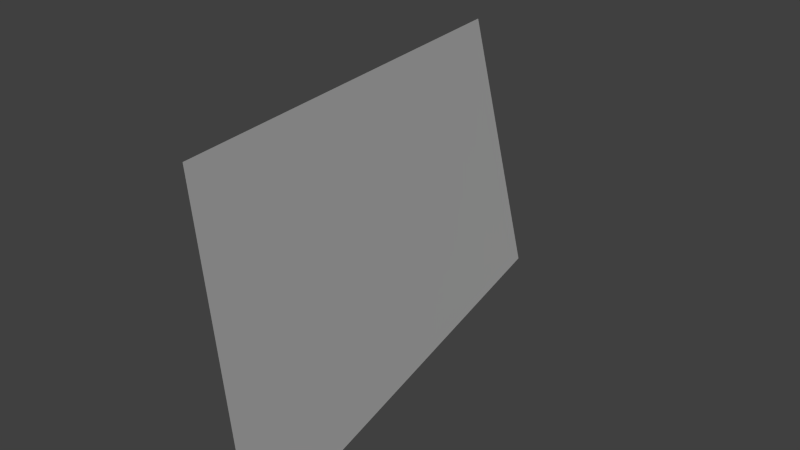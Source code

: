 # Source: left_mirror.blend  (saved by Blender 2.73.0; exported with 4.5.12 LTS)
import bpy
from mathutils import Matrix  # noqa: F401  (used for matrix-valued properties, if any)

bpy.ops.wm.read_factory_settings(use_empty=True)
scene = bpy.context.scene
scene.name = 'Scene'

# ---- collections
col_collection_1 = bpy.data.collections.new('Collection 1'); scene.collection.children.link(col_collection_1)

# ---- materials (node trees are filled in below, after node groups)
mat_4carz1024_tga = bpy.data.materials.new('4carz1024_tga')
mat_4carz1024_tga.alpha_threshold = 0.0
mat_4carz1024_tga.use_transparent_shadow = False
mat_4carz1024_tga.diffuse_color = (0.48, 0.48, 0.48, 1.0)
mat_4carz1024_tga.specular_color = (0.45, 0.45, 0.45)
mat_4carz1024_tga.roughness = 0.5
mat_4carz1024_tga.specular_intensity = 1.0
mat_4carz1024_glass_tga = bpy.data.materials.new('4carz1024_glass_tga')
mat_4carz1024_glass_tga.alpha_threshold = 0.0
mat_4carz1024_glass_tga.use_transparent_shadow = False
mat_4carz1024_glass_tga.diffuse_color = (0.48, 0.48, 0.48, 1.0)
mat_4carz1024_glass_tga.specular_color = (0.45, 0.45, 0.45)
mat_4carz1024_glass_tga.roughness = 0.5
mat_4carz1024_glass_tga.specular_intensity = 1.0

# ---- material node trees

# ---- world
world_world = bpy.data.worlds.new('World'); scene.world = world_world
world_world.color = (0.05088, 0.05088, 0.05088)
world_world.use_sun_shadow = False
world_world.sun_shadow_jitter_overblur = 0.0
world_world.cycles.sampling_method = 'MANUAL'
world_world.cycles.sample_map_resolution = 256

# ---- meshes
me_carmesh_untitled_004 = bpy.data.meshes.new('carMesh_Untitled.004')
me_carmesh_untitled_004.from_pydata([(-0.01366, -0.05617, -0.09233), (-0.02407, 0.04723, -0.07301), (0.02407, -0.05617, 0.09233), (0.009117, 0.05617, 0.09216)], [], [(2, 1, 0), (3, 1, 2)])
me_carmesh_untitled_004.polygons.foreach_set('use_smooth', [True] * 2)
_uv = me_carmesh_untitled_004.uv_layers.new(name='UVMap')
_uv.uv.foreach_set('vector', [0.9959, 0.1993, 0.1008, 0.7782, -0.003943, 0.2271, 0.9959, 0.8007, 0.1008, 0.7782, 0.9959, 0.1993])
me_carmesh_untitled_004.materials.append(mat_4carz1024_tga)
me_carmesh_untitled_004.materials.append(mat_4carz1024_glass_tga)
me_carmesh_untitled_004.use_remesh_preserve_volume = False
me_carmesh_untitled_004.use_remesh_preserve_attributes = False
me_carmesh_untitled_004.use_mirror_vertex_groups = False
me_carmesh_untitled_004.update()

# ---- objects
ob_carmesh_untitled_004 = bpy.data.objects.new('carMesh_Untitled.004', me_carmesh_untitled_004)

# ---- transforms, parenting, visibility, modifiers, constraints
ob_carmesh_untitled_004.location = (0.0, 0.0, 0.0)
ob_carmesh_untitled_004.rotation_euler = (1.571, -0.0, 0.0)
ob_carmesh_untitled_004.lineart.crease_threshold = 0.0

# ---- collection membership
col_collection_1.objects.link(ob_carmesh_untitled_004)

# ---- scene / render settings (as saved in the file)
scene.frame_start = 1; scene.frame_end = 250; scene.frame_set(101)
scene.render.engine = 'BLENDER_EEVEE_NEXT'
scene.render.dither_intensity = 0.0
scene.cycles.use_denoising = False
scene.cycles.samples = 1000
scene.cycles.sampling_pattern = 'TABULATED_SOBOL'
scene.cycles.light_sampling_threshold = 0.0
scene.cycles.use_adaptive_sampling = False
scene.cycles.use_light_tree = False
scene.cycles.blur_glossy = 0.0
scene.cycles.volume_bounces = 1
scene.cycles.pixel_filter_type = 'GAUSSIAN'
scene.cycles.sample_clamp_indirect = 0.0
scene.view_settings.view_transform = 'Standard'
bpy.context.view_layer.update()

# ---- added for rendering (the .blend has no active camera and no usable light): camera, sun
cam_auto = bpy.data.cameras.new('AutoCamera')
cam_auto.lens = 50.0
cam_auto.sensor_width = 36.0
cam_auto.clip_end = 1000.0
ob_auto_camera = bpy.data.objects.new('AutoCamera', cam_auto)
scene.collection.objects.link(ob_auto_camera)
ob_auto_camera.location = (0.204879, -0.245855, 0.163903)
ob_auto_camera.rotation_euler = (1.09748, -7.21219e-08, 0.694738)
scene.camera = ob_auto_camera
light_auto_sun = bpy.data.lights.new('AutoSun', 'SUN')
light_auto_sun.energy = 3.0
light_auto_sun.angle = 0.0523599
ob_auto_sun = bpy.data.objects.new('AutoSun', light_auto_sun)
scene.collection.objects.link(ob_auto_sun)
ob_auto_sun.rotation_euler = (0.872665, 0.174533, 0.523599)
bpy.context.view_layer.update()
